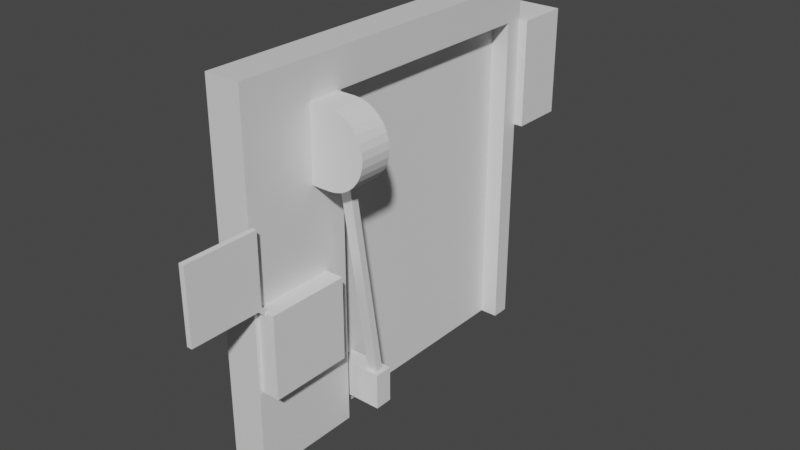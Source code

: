 # Source: door.blend  (saved by Blender 2.92.15; exported with 4.5.12 LTS)
import bpy
from mathutils import Matrix  # noqa: F401  (used for matrix-valued properties, if any)

bpy.ops.wm.read_factory_settings(use_empty=True)
scene = bpy.context.scene
scene.name = 'Scene'

# ---- materials (node trees are filled in below, after node groups)
mat_material = bpy.data.materials.new('Material')
mat_material.alpha_threshold = 0.0
mat_material.use_transparent_shadow = False
mat_material.line_color = (0.0, 0.0, 0.0, 1.0)

# ---- material node trees
mat_material.use_nodes = True; mat_material.node_tree.nodes.clear()
_N = mat_material.node_tree.nodes; _L = mat_material.node_tree.links
n0 = _N.new('ShaderNodeOutputMaterial'); n0.name = 'Material Output'; n0.location = (300, 300)
n1 = _N.new('ShaderNodeBsdfPrincipled'); n1.name = 'Principled BSDF'; n1.location = (10, 300)
n1.distribution = 'GGX'
n1.subsurface_method = 'BURLEY'
n1.inputs[2].default_value = 0.4
n1.inputs[3].default_value = 1.45
n1.inputs[27].default_value = (0.0, 0.0, 0.0, 1.0)
n1.inputs[28].default_value = 1.0
_L.new(n1.outputs[0], n0.inputs[0])
n0.is_active_output = True

# ---- world
world_world = bpy.data.worlds.new('World'); scene.world = world_world
world_world.use_nodes = True; world_world.node_tree.nodes.clear()
_N = world_world.node_tree.nodes; _L = world_world.node_tree.links
n0 = _N.new('ShaderNodeOutputWorld'); n0.name = 'World Output'; n0.location = (300, 300)
n1 = _N.new('ShaderNodeBackground'); n1.name = 'Background'; n1.location = (10, 300)
n1.inputs[0].default_value = (0.05088, 0.05088, 0.05088, 1.0)
_L.new(n1.outputs[0], n0.inputs[0])
n0.is_active_output = True
world_world.color = (0.05088, 0.05088, 0.05088)
world_world.use_sun_shadow = False
world_world.sun_shadow_jitter_overblur = 0.0

# ---- meshes
me_cube = bpy.data.meshes.new('Cube')
me_cube.from_pydata([(0.2, 1.0, 2.0), (0.2, 1.0, 0.0), (0.2, -1.0, 2.0), (0.2, -1.0, 0.0), (0.0, 1.0, 2.0), (0.0, 1.0, 0.0), (0.0, -1.0, 2.0), (0.0, -1.0, 0.0), (0.2, -0.4, 0.0), (0.2, -0.4, 1.8), (0.2, 0.9, 1.8), (0.2, 0.9, 0.0), (-1.49e-08, -0.4, 0.0), (-1.49e-08, -0.4, 1.8), (-1.49e-08, 0.9, 1.8), (-1.49e-08, 0.9, 0.0)], [], [(0, 4, 6, 2), (3, 2, 6, 7), (5, 1, 11, 15), (1, 5, 4, 0), (11, 1, 0, 10), (9, 10, 0, 2), (8, 9, 2, 3), (11, 10, 14, 15), (9, 8, 12, 13), (10, 9, 13, 14), (15, 14, 4, 5), (4, 14, 13, 6), (6, 13, 12, 7), (7, 12, 8, 3)])
_uv = me_cube.uv_layers.new(name='UVMap')
_uv.uv.foreach_set('vector', [0.1213, 0.931, 0.05934, 0.931, 0.05934, 0.3115, 0.1213, 0.3115, 0.7408, 0.3115, 0.1213, 0.3115, 0.1213, 0.2496, 0.7408, 0.2496, 0.8027, 0.931, 0.7408, 0.931, 0.7408, 0.9, 0.8027, 0.9, 0.7408, 0.931, 0.7408, 0.9929, 0.1213, 0.9929, 0.1213, 0.931, 0.7408, 0.9, 0.7408, 0.931, 0.1213, 0.931, 0.1832, 0.9, 0.1832, 0.4974, 0.1832, 0.9, 0.1213, 0.931, 0.1213, 0.3115, 0.7408, 0.4974, 0.1832, 0.4974, 0.1213, 0.3115, 0.7408, 0.3115, 0.9186, 0.9935, 0.9186, 0.6309, 0.9589, 0.6309, 0.9589, 0.9935, 0.9186, 0.3691, 0.9186, 0.006454, 0.9589, 0.006454, 0.9589, 0.3691, 0.9186, 0.6309, 0.9186, 0.3691, 0.9589, 0.3691, 0.9589, 0.6309, 0.2863, 0.5949, 0.8438, 0.5949, 0.9057, 0.6259, 0.2863, 0.6259, 0.9057, 0.6259, 0.8438, 0.5949, 0.8438, 0.1923, 0.9057, 0.006454, 0.9057, 0.006454, 0.8438, 0.1923, 0.2863, 0.1923, 0.2863, 0.006454, 0.8027, 0.3115, 0.8027, 0.4974, 0.7408, 0.4974, 0.7408, 0.3115])
me_cube.materials.append(mat_material)
me_cube.use_remesh_preserve_volume = False
me_cube.use_remesh_preserve_attributes = False
me_cube.use_mirror_vertex_groups = False
me_cube.update()
me_cylinder = bpy.data.meshes.new('Cylinder')
me_cylinder.from_pydata([(4.284e-08, 0.2, -0.2), (4.284e-08, 0.2, -0.02), (0.03902, 0.1962, -0.2), (0.03902, 0.1962, -0.02), (0.07654, 0.1848, -0.2), (0.07654, 0.1848, -0.02), (0.1111, 0.1663, -0.2), (0.1111, 0.1663, -0.02), (0.1414, 0.1414, -0.2), (0.1414, 0.1414, -0.02), (0.1663, 0.1111, -0.2), (0.1663, 0.1111, -0.02), (0.1848, 0.07654, -0.2), (0.1848, 0.07654, -0.02), (0.1962, 0.03902, -0.2), (0.1962, 0.03902, -0.02), (0.2, 2.818e-07, -0.2), (0.2, 2.984e-07, -0.02), (0.1962, -0.03902, -0.2), (0.1962, -0.03902, -0.02), (0.1848, -0.07654, -0.2), (0.1848, -0.07654, -0.02), (0.1663, -0.1111, -0.2), (0.1663, -0.1111, -0.02), (0.1414, -0.1414, -0.2), (0.1414, -0.1414, -0.02), (0.1111, -0.1663, -0.2), (0.1111, -0.1663, -0.02), (0.07654, -0.1848, -0.2), (0.07654, -0.1848, -0.02), (0.03902, -0.1962, -0.2), (0.03902, -0.1962, -0.02), (-2.233e-08, -0.2, -0.2), (-2.233e-08, -0.2, -0.02), (-0.12, -0.2, -0.02), (-0.12, -0.2, -0.2), (-0.12, 0.2, -0.02), (-0.12, 0.2, -0.2)], [], [(0, 1, 3, 2), (2, 3, 5, 4), (4, 5, 7, 6), (6, 7, 9, 8), (8, 9, 11, 10), (10, 11, 13, 12), (12, 13, 15, 14), (14, 15, 17, 16), (16, 17, 19, 18), (18, 19, 21, 20), (20, 21, 23, 22), (22, 23, 25, 24), (24, 25, 27, 26), (26, 27, 29, 28), (28, 29, 31, 30), (30, 31, 33, 32), (0, 2, 4, 6, 8, 10, 12, 14, 16, 18, 20, 22, 24, 26, 28, 30, 32, 35, 37), (3, 1, 36, 34, 33, 31, 29, 27, 25, 23, 21, 19, 17, 15, 13, 11, 9, 7, 5), (1, 0, 37, 36), (32, 33, 34, 35)])
_uv = me_cylinder.uv_layers.new(name='UVMap')
_uv.uv.foreach_set('vector', [0.0001283, 0.1385, 0.2076, 0.1385, 0.2076, 0.1836, 0.0001281, 0.1836, 0.0001281, 0.1836, 0.2076, 0.1836, 0.2076, 0.2288, 0.0001281, 0.2288, 0.0001281, 0.2288, 0.2076, 0.2288, 0.2076, 0.274, 0.0001281, 0.274, 0.0001281, 0.274, 0.2076, 0.274, 0.2076, 0.3192, 0.000128, 0.3192, 0.000128, 0.3192, 0.2076, 0.3192, 0.2076, 0.3644, 0.000128, 0.3644, 0.000128, 0.3644, 0.2076, 0.3644, 0.2076, 0.4096, 0.000128, 0.4096, 0.000128, 0.4096, 0.2076, 0.4096, 0.2076, 0.4548, 0.0001281, 0.4548, 0.0001281, 0.4548, 0.2076, 0.4548, 0.2076, 0.5, 0.0001281, 0.5, 0.0001281, 0.5, 0.2076, 0.5, 0.2076, 0.5452, 0.0001281, 0.5452, 0.0001281, 0.5452, 0.2076, 0.5452, 0.2076, 0.5904, 0.0001281, 0.5904, 0.0001281, 0.5904, 0.2076, 0.5904, 0.2076, 0.6356, 0.0001281, 0.6356, 0.0001281, 0.6356, 0.2076, 0.6356, 0.2076, 0.6808, 0.0001281, 0.6808, 0.0001281, 0.6808, 0.2076, 0.6808, 0.2076, 0.726, 0.0001281, 0.726, 0.0001281, 0.726, 0.2076, 0.726, 0.2076, 0.7712, 0.0001281, 0.7712, 0.0001281, 0.7712, 0.2076, 0.7712, 0.2076, 0.8164, 0.0001281, 0.8164, 0.0001281, 0.8164, 0.2076, 0.8164, 0.2076, 0.8615, 0.0001282, 0.8615, 0.4384, 0.9225, 0.3934, 0.9181, 0.3502, 0.905, 0.3103, 0.8837, 0.2754, 0.855, 0.2467, 0.8201, 0.2254, 0.7802, 0.2123, 0.737, 0.2079, 0.692, 0.2123, 0.647, 0.2254, 0.6038, 0.2467, 0.5639, 0.2754, 0.529, 0.3103, 0.5003, 0.3502, 0.479, 0.3934, 0.4659, 0.4384, 0.4615, 0.5767, 0.4615, 0.5767, 0.9225, 0.3934, 0.004558, 0.4384, 0.000128, 0.5767, 0.0001281, 0.5767, 0.4612, 0.4384, 0.4612, 0.3934, 0.4568, 0.3502, 0.4437, 0.3103, 0.4224, 0.2754, 0.3937, 0.2467, 0.3587, 0.2254, 0.3189, 0.2123, 0.2756, 0.2079, 0.2307, 0.2123, 0.1857, 0.2254, 0.1424, 0.2467, 0.1026, 0.2754, 0.06765, 0.3103, 0.03898, 0.3502, 0.01768, 0.2076, 0.1385, 0.0001283, 0.1385, 0.0001285, 0.000128, 0.2076, 0.0001284, 0.0001282, 0.8615, 0.2076, 0.8615, 0.2076, 0.9999, 0.0001283, 0.9999])
me_cylinder.use_remesh_fix_poles = True
me_cylinder.use_remesh_preserve_attributes = False
me_cylinder.use_mirror_vertex_groups = False
me_cylinder.update()
me_cube_001 = bpy.data.meshes.new('Cube.001')
me_cube_001.from_pydata([(-0.25, -0.1, -0.26), (-0.25, -0.1, 1.54), (-0.25, 1.2, -0.26), (-0.25, 1.2, 1.54), (-0.2, -0.1, -0.26), (-0.2, -0.1, 1.54), (-0.2, 1.2, -0.26), (-0.2, 1.2, 1.54), (-0.2, -0.05, -0.16), (-0.2, -0.05, 0.04), (-0.2, 0.05, 0.04), (-0.2, 0.05, -0.16), (0.05, -0.05, -0.16), (0.05, -0.05, 0.04), (0.05, 0.05, 0.04), (0.05, 0.05, -0.16)], [], [(0, 1, 3, 2), (2, 3, 7, 6), (4, 5, 1, 0), (2, 6, 4, 0), (7, 3, 1, 5), (5, 4, 8, 9), (9, 10, 7, 5), (11, 6, 7, 10), (6, 11, 8, 4), (8, 11, 15, 12), (9, 8, 12, 13), (11, 10, 14, 15), (10, 9, 13, 14), (13, 12, 15, 14)])
_uv = me_cube_001.uv_layers.new(name='UVMap')
_uv.uv.foreach_set('vector', [0.07147, 0.9822, 0.07147, 0.005122, 0.7771, 0.005122, 0.7771, 0.9822, 0.9392, 0.6031, 0.9392, 0.009285, 0.9557, 0.009285, 0.9557, 0.6031, 0.9041, 0.6031, 0.9041, 0.009285, 0.9206, 0.009285, 0.9206, 0.6031, 0.9907, 0.8855, 0.9742, 0.8855, 0.9742, 0.4567, 0.9907, 0.4567, 0.9907, 0.4381, 0.9742, 0.4381, 0.9742, 0.009285, 0.9907, 0.009285, 0.7608, 0.005123, 0.7608, 0.9822, 0.7337, 0.9279, 0.7337, 0.8194, 0.7337, 0.8194, 0.6794, 0.8194, 0.05517, 0.005122, 0.7608, 0.005123, 0.6794, 0.9279, 0.05516, 0.9822, 0.05517, 0.005122, 0.6794, 0.8194, 0.05516, 0.9822, 0.6794, 0.9279, 0.7337, 0.9279, 0.7608, 0.9822, 0.2235, 0.5206, 0.2619, 0.4822, 0.3579, 0.5781, 0.3195, 0.6165, 0.3003, 0.7892, 0.2235, 0.7125, 0.3195, 0.6165, 0.3963, 0.6933, 0.4538, 0.4822, 0.5306, 0.5589, 0.4346, 0.6549, 0.3579, 0.5781, 0.5306, 0.7509, 0.4922, 0.7892, 0.3963, 0.6933, 0.4346, 0.6549, 0.3963, 0.6933, 0.3195, 0.6165, 0.3579, 0.5781, 0.4346, 0.6549])
me_cube_001.use_remesh_fix_poles = True
me_cube_001.use_remesh_preserve_attributes = False
me_cube_001.use_mirror_vertex_groups = False
me_cube_001.update()
me_cube_002 = bpy.data.meshes.new('Cube.002')
me_cube_002.from_pydata([(-0.03, 0.19, -1.34), (-0.03, -0.02, 0.0), (-0.03, 0.23, -1.34), (-0.03, 0.02, 0.0), (0.03, 0.19, -1.34), (0.03, -0.02, 0.0), (0.03, 0.23, -1.34), (0.03, 0.02, 0.0)], [], [(0, 1, 3, 2), (2, 3, 7, 6), (6, 7, 5, 4), (4, 5, 1, 0), (2, 6, 4, 0), (7, 3, 1, 5)])
_uv = me_cube_002.uv_layers.new(name='UVMap')
_uv.uv.foreach_set('vector', [0.375, 0.0, 0.625, 0.0, 0.625, 0.25, 0.375, 0.25, 0.375, 0.25, 0.625, 0.25, 0.625, 0.5, 0.375, 0.5, 0.375, 0.5, 0.625, 0.5, 0.625, 0.75, 0.375, 0.75, 0.375, 0.75, 0.625, 0.75, 0.625, 1.0, 0.375, 1.0, 0.125, 0.5, 0.375, 0.5, 0.375, 0.75, 0.125, 0.75, 0.625, 0.5, 0.875, 0.5, 0.875, 0.75, 0.625, 0.75])
me_cube_002.use_remesh_fix_poles = True
me_cube_002.use_remesh_preserve_attributes = False
me_cube_002.use_mirror_vertex_groups = False
me_cube_002.update()
me_cube_003 = bpy.data.meshes.new('Cube.003')
me_cube_003.from_pydata([(0.19, -0.25, -0.2), (0.19, -0.25, 0.25), (0.19, 0.2, -0.2), (0.19, 0.2, 0.25), (0.3, -0.25, -0.2), (0.3, -0.25, 0.25), (0.3, 0.2, -0.2), (0.3, 0.2, 0.25)], [], [(0, 1, 3, 2), (2, 3, 7, 6), (6, 7, 5, 4), (4, 5, 1, 0), (2, 6, 4, 0), (7, 3, 1, 5)])
_uv = me_cube_003.uv_layers.new(name='UVMap')
_uv.uv.foreach_set('vector', [0.375, 0.0, 0.625, 0.0, 0.625, 0.25, 0.375, 0.25, 0.375, 0.25, 0.625, 0.25, 0.625, 0.5, 0.375, 0.5, 0.375, 0.5, 0.625, 0.5, 0.625, 0.75, 0.375, 0.75, 0.375, 0.75, 0.625, 0.75, 0.625, 1.0, 0.375, 1.0, 0.125, 0.5, 0.375, 0.5, 0.375, 0.75, 0.125, 0.75, 0.625, 0.5, 0.875, 0.5, 0.875, 0.75, 0.625, 0.75])
me_cube_003.use_remesh_fix_poles = True
me_cube_003.use_remesh_preserve_attributes = False
me_cube_003.use_mirror_vertex_groups = False
me_cube_003.update()
me_cube_004 = bpy.data.meshes.new('Cube.004')
me_cube_004.from_pydata([(0.03, -0.42, 0.02), (0.03, -0.42, 0.42), (0.03, -0.04, 0.02), (0.03, -0.02, 0.42), (1.863e-09, -0.42, 0.02), (1.863e-09, -0.42, 0.42), (1.863e-09, -0.04, 0.02), (1.863e-09, -0.02, 0.42), (0.03, -0.02, 0.04), (1.863e-09, -0.02, 0.04), (0.03, 0.42, -0.02), (0.03, 0.42, -0.42), (0.03, 0.04, -0.02), (0.03, 0.02, -0.42), (1.863e-09, 0.42, -0.02), (1.863e-09, 0.42, -0.42), (1.863e-09, 0.04, -0.02), (1.863e-09, 0.02, -0.42), (0.03, 0.02, -0.04), (1.863e-09, 0.02, -0.04)], [], [(2, 0, 4, 6), (1, 3, 7, 5), (4, 5, 7, 9, 6), (5, 4, 0, 1), (9, 7, 3, 8), (1, 0, 2, 8, 3), (12, 10, 14, 16), (11, 13, 17, 15), (14, 15, 17, 19, 16), (15, 14, 10, 11), (19, 17, 13, 18), (11, 10, 12, 18, 13), (9, 16, 19, 6), (9, 8, 12, 16), (8, 2, 18, 12), (2, 6, 19, 18)])
_uv = me_cube_004.uv_layers.new(name='UVMap')
_uv.uv.foreach_set('vector', [0.2306, 0.5446, 0.3622, 0.8657, 0.3399, 0.8628, 0.1997, 0.5497, 0.1956, 0.9931, 0.006857, 0.8566, 0.03533, 0.8501, 0.194, 0.9709, 0.3399, 0.8628, 0.194, 0.9709, 0.03533, 0.8501, 0.17, 0.5496, 0.1997, 0.5497, 0.194, 0.9709, 0.3399, 0.8628, 0.3622, 0.8657, 0.1956, 0.9931, 0.17, 0.5496, 0.03533, 0.8501, 0.006857, 0.8566, 0.1371, 0.5432, 0.407, 0.7639, 0.407, 0.4899, 0.6673, 0.4899, 0.681, 0.5036, 0.681, 0.7639, 0.1386, 0.4554, 0.006857, 0.1343, 0.02919, 0.1372, 0.1694, 0.4503, 0.1735, 0.006857, 0.3622, 0.1434, 0.3338, 0.1499, 0.1751, 0.0291, 0.02919, 0.1372, 0.1751, 0.0291, 0.3338, 0.1499, 0.1991, 0.4504, 0.1694, 0.4503, 0.1751, 0.0291, 0.02919, 0.1372, 0.006857, 0.1343, 0.1735, 0.006857, 0.1991, 0.4504, 0.3338, 0.1499, 0.3622, 0.1434, 0.232, 0.4568, 0.9824, 0.1885, 0.9824, 0.4625, 0.7221, 0.4625, 0.7084, 0.4488, 0.7084, 0.1885, 0.17, 0.5496, 0.1694, 0.4503, 0.1991, 0.4504, 0.1997, 0.5497, 0.17, 0.5496, 0.1371, 0.5432, 0.1386, 0.4554, 0.1694, 0.4503, 0.681, 0.5036, 0.6673, 0.4899, 0.7084, 0.4488, 0.7221, 0.4625, 0.2306, 0.5446, 0.1997, 0.5497, 0.1991, 0.4504, 0.232, 0.4568])
me_cube_004.use_remesh_fix_poles = True
me_cube_004.use_remesh_preserve_attributes = False
me_cube_004.use_mirror_vertex_groups = False
me_cube_004.update()
me_cube_007 = bpy.data.meshes.new('Cube.007')
me_cube_007.from_pydata([(0.0, 0.0, -0.6), (0.0, 0.0, 0.0), (0.0, 0.3, -0.6), (0.0, 0.3, 0.0), (0.25, 0.0, -0.6), (0.25, 0.0, 0.0), (0.25, 0.3, -0.6), (0.25, 0.3, 0.0)], [], [(0, 1, 3, 2), (2, 3, 7, 6), (6, 7, 5, 4), (4, 5, 1, 0), (2, 6, 4, 0), (7, 3, 1, 5)])
_uv = me_cube_007.uv_layers.new(name='UVMap')
_uv.uv.foreach_set('vector', [0.375, 0.0, 0.625, 0.0, 0.625, 0.25, 0.375, 0.25, 0.375, 0.25, 0.625, 0.25, 0.625, 0.5, 0.375, 0.5, 0.375, 0.5, 0.625, 0.5, 0.625, 0.75, 0.375, 0.75, 0.375, 0.75, 0.625, 0.75, 0.625, 1.0, 0.375, 1.0, 0.125, 0.5, 0.375, 0.5, 0.375, 0.75, 0.125, 0.75, 0.625, 0.5, 0.875, 0.5, 0.875, 0.75, 0.625, 0.75])
me_cube_007.use_remesh_fix_poles = True
me_cube_007.use_remesh_preserve_attributes = False
me_cube_007.use_mirror_vertex_groups = False
me_cube_007.update()

# ---- objects
ob_frame = bpy.data.objects.new('frame', me_cube)
ob_arm_mount = bpy.data.objects.new('arm mount', me_cylinder)
ob_door = bpy.data.objects.new('door', me_cube_001)
ob_arm = bpy.data.objects.new('arm', me_cube_002)
ob_semaphore_case = bpy.data.objects.new('semaphore case', me_cube_003)
ob_semaphore_paddle = bpy.data.objects.new('semaphore paddle', me_cube_004)
ob_counterweight = bpy.data.objects.new('counterweight', me_cube_007)

# ---- transforms, parenting, visibility, modifiers, constraints
ob_frame.location = (0.0, 0.0, 0.0)
ob_frame.lock_rotations_4d = False
ob_frame.empty_display_type = 'ARROWS'
ob_frame.lineart.crease_threshold = 0.0
ob_arm_mount.parent = ob_frame
ob_arm_mount.location = (0.3, -0.62, 1.6)
ob_arm_mount.rotation_euler = (1.571, -0.0, 0.0)
ob_arm_mount.lineart.crease_threshold = 0.0
ob_door.parent = ob_arm
ob_door.matrix_parent_inverse = Matrix(((1.0, -0.0, -0.0, -0.3), (-0.0, 1.0, 0.0, 0.51), (-0.0, -0.0, 1.0, -1.6), (-0.0, 0.0, -0.0, 1.0)))
ob_door.location = (0.3, -0.3, 0.26)
ob_door.lineart.crease_threshold = 0.0
ob_arm.parent = ob_arm_mount
ob_arm.matrix_parent_inverse = Matrix(((1.0, -0.0, 0.0, -0.3), (-0.0, 7.55e-08, 1.0, -1.6), (-0.0, -1.0, 7.55e-08, -0.62), (0.0, 0.0, -0.0, 1.0)))
ob_arm.location = (0.3, -0.51, 1.6)
ob_arm.lineart.crease_threshold = 0.0
ob_semaphore_case.parent = ob_frame
ob_semaphore_case.location = (0.0, -0.73, 0.68)
ob_semaphore_case.lineart.crease_threshold = 0.0
ob_semaphore_paddle.parent = ob_semaphore_case
ob_semaphore_paddle.matrix_parent_inverse = Matrix(((1.0, -0.0, -0.0, -0.0), (-0.0, 1.0, 0.0, 0.73), (-0.0, -0.0, 1.0, -0.68), (-0.0, 0.0, -0.0, 1.0)))
ob_semaphore_paddle.location = (0.22, -0.98, 0.93)
ob_semaphore_paddle.lineart.crease_threshold = 0.0
ob_counterweight.parent = ob_frame
ob_counterweight.location = (0.0, 1.0, 1.8)
ob_counterweight.lineart.crease_threshold = 0.0

# ---- collection membership
scene.collection.objects.link(ob_frame)
scene.collection.objects.link(ob_arm_mount)
scene.collection.objects.link(ob_door)
scene.collection.objects.link(ob_arm)
scene.collection.objects.link(ob_semaphore_case)
scene.collection.objects.link(ob_semaphore_paddle)
scene.collection.objects.link(ob_counterweight)

# ---- scene / render settings (as saved in the file)
scene.frame_start = 1; scene.frame_end = 250; scene.frame_set(1)
scene.render.engine = 'BLENDER_EEVEE_NEXT'
scene.cycles.use_denoising = False
scene.cycles.samples = 128
scene.cycles.sampling_pattern = 'TABULATED_SOBOL'
scene.cycles.use_adaptive_sampling = False
scene.cycles.use_light_tree = False
scene.view_settings.view_transform = 'Filmic'
bpy.context.view_layer.update()

# ---- added for rendering (the .blend has no active camera and no usable light): camera, sun
cam_auto = bpy.data.cameras.new('AutoCamera')
cam_auto.lens = 50.0
cam_auto.sensor_width = 36.0
cam_auto.clip_end = 1000.0
ob_auto_camera = bpy.data.objects.new('AutoCamera', cam_auto)
scene.collection.objects.link(ob_auto_camera)
ob_auto_camera.location = (3.39304, -3.82165, 3.51443)
ob_auto_camera.rotation_euler = (1.09748, -7.21219e-08, 0.694738)
scene.camera = ob_auto_camera
light_auto_sun = bpy.data.lights.new('AutoSun', 'SUN')
light_auto_sun.energy = 3.0
light_auto_sun.angle = 0.0523599
ob_auto_sun = bpy.data.objects.new('AutoSun', light_auto_sun)
scene.collection.objects.link(ob_auto_sun)
ob_auto_sun.rotation_euler = (0.872665, 0.174533, 0.523599)
bpy.context.view_layer.update()
